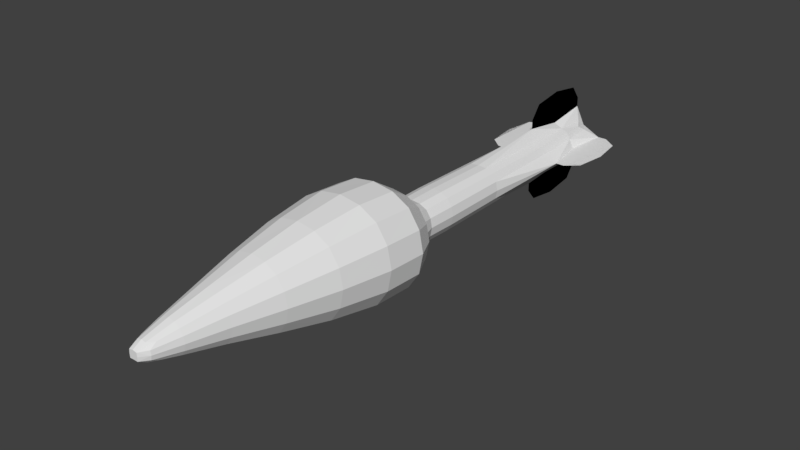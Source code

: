 # Source: pocisk.blend  (saved by Blender 2.79.0; exported with 4.5.12 LTS)
import bpy
from mathutils import Matrix  # noqa: F401  (used for matrix-valued properties, if any)

bpy.ops.wm.read_factory_settings(use_empty=True)
scene = bpy.context.scene
scene.name = 'Scene'

# ---- collections
col_collection_1 = bpy.data.collections.new('Collection 1'); scene.collection.children.link(col_collection_1)

# ---- world
world_world = bpy.data.worlds.new('World'); scene.world = world_world
world_world.color = (0.05088, 0.05088, 0.05088)
world_world.use_sun_shadow = False
world_world.sun_shadow_jitter_overblur = 0.0
world_world.cycles.sampling_method = 'MANUAL'

# ---- meshes
me_cube_001 = bpy.data.meshes.new('Cube.001')
me_cube_001.from_pydata([(-0.7622, -1.25, 0.4426), (0.5712, -0.25, -0.1892), (0.225, -4.0, 0.2938), (-0.06, -4.5, 0.2702), (0.09375, -4.0, -0.002933), (-0.09375, -4.0, 0.4283), (-0.2113, -2.75, 0.67), (0.2113, -2.75, -0.3021), (0.5072, -2.75, 0.3863), (-0.225, -4.0, 0.2937), (0.7622, -1.25, 0.4426), (0.3176, -1.25, -0.604), (-0.3176, -1.25, 0.8569), (-0.5072, -2.75, 0.3863), (0.1312, 3.655, 0.2735), (-0.238, -0.25, -0.506), (0.238, -0.25, 0.5888), (-0.5712, -0.25, 0.2868), (0.14, 4.3, 0.14), (-0.287, 3.655, 0.13), (0.287, 3.655, -0.1325), (-0.1312, 3.655, -0.2882), (0.287, 3.655, 0.13), (-0.287, 3.655, -0.1325), (0.14, 4.3, -0.14), (-0.5712, -0.25, -0.1892), (-0.5072, -2.75, -0.03634), (0.7622, -1.25, -0.1926), (-0.225, -4.0, 0.1062), (0.5072, -2.75, -0.03634), (-0.06, -4.5, 0.1552), (0.225, -4.0, 0.1063), (0.5712, -0.25, 0.2868), (-0.7622, -1.25, -0.1926), (0.06, -4.5, 0.1552), (-0.14, 4.3, -0.14), (0.1312, 3.655, -0.2882), (-0.14, 4.3, 0.14), (-0.238, -0.25, 0.5888), (0.238, -0.25, -0.506), (-0.1312, 3.655, 0.2735), (0.3176, -1.25, 0.8569), (-0.3176, -1.25, -0.604), (-0.2113, -2.75, -0.3021), (0.2113, -2.75, 0.67), (0.09375, -4.0, 0.4283), (-0.09375, -4.0, -0.002933), (0.06, -4.5, 0.2702), (-0.1312, 1.656, 0.2867), (0.1312, 1.656, -0.317), (-0.315, 1.656, -0.1334), (0.315, 1.656, 0.1291), (-0.1312, 1.656, -0.317), (0.315, 1.656, -0.1334), (-0.315, 1.656, 0.1291), (0.1312, 1.656, 0.2867), (0.133, 0.1505, 0.2907), (-0.3192, 0.1505, 0.1309), (0.3192, 0.1505, -0.1351), (-0.133, 0.1505, -0.3211), (0.3192, 0.1505, 0.1309), (-0.3192, 0.1505, -0.1351), (0.133, 0.1505, -0.3211), (-0.133, 0.1505, 0.2907), (-0.1734, -4.0, 0.03208), (-0.1313, -4.375, 0.266), (-0.5875, -1.25, 0.705), (-0.7534, -0.625, -0.2205), (-0.3139, -0.625, -0.6312), (0.3139, -0.625, 0.8128), (0.7534, -0.625, -0.2205), (0.5875, -1.25, -0.4542), (0.1734, -4.0, 0.3743), (0.1313, -4.375, 0.1404), (0.06344, -4.375, 0.08691), (-0.06344, -4.375, 0.3385), (-0.391, -2.75, -0.2085), (-0.1734, -4.0, 0.3743), (0.1734, -4.0, 0.03208), (0.391, -2.75, 0.5629), (0.145, -3.438, 0.5391), (-0.145, -3.438, -0.128), (0.3481, -3.438, 0.04873), (-0.3481, -3.438, 0.04873), (-0.391, -2.75, 0.5629), (0.391, -2.75, -0.2085), (-0.5875, -1.25, -0.4542), (0.5875, -1.25, 0.705), (0.6596, -2.0, -0.1248), (-0.2748, -2.0, -0.4769), (0.2748, -2.0, 0.7873), (-0.6596, -2.0, -0.1248), (-0.3738, -0.02488, -0.1453), (-0.1558, -0.02488, -0.3591), (0.1558, -0.02488, 0.3573), (0.3738, -0.02488, -0.1453), (0.4403, -0.25, -0.3874), (0.4403, -0.25, 0.4813), (-0.4403, -0.25, -0.3874), (-0.4403, -0.25, 0.4813), (-0.2467, 4.139, -0.1381), (-0.1378, 4.139, -0.2471), (0.1378, 4.139, 0.2434), (0.2467, 4.139, -0.1381), (0.2358, 3.655, 0.2315), (-0.2461, 0.1505, 0.2374), (-0.2461, 0.1505, -0.2481), (0.2358, 3.655, -0.2371), (-0.1313, -4.375, 0.1404), (-0.7534, -0.625, 0.4073), (0.7534, -0.625, 0.4073), (0.1313, -4.375, 0.266), (0.3481, -3.438, 0.3388), (-0.3481, -3.438, 0.3388), (0.6596, -2.0, 0.4248), (-0.6596, -2.0, 0.4248), (-0.3738, -0.02488, 0.1662), (0.3738, -0.02488, 0.1662), (-0.2467, 4.139, 0.1375), (0.2467, 4.139, 0.1375), (0.3556, 3.655, -0.001168), (-0.3556, 3.655, -0.001168), (0.14, 4.3, 0.0), (-0.6188, -0.25, 0.04879), (-0.5495, -2.75, 0.175), (0.8257, -1.25, 0.125), (-0.2438, -4.0, 0.2), (0.5495, -2.75, 0.175), (-0.065, -4.5, 0.2127), (0.2438, -4.0, 0.2), (0.6188, -0.25, 0.04879), (-0.8257, -1.25, 0.125), (0.3139, -0.625, -0.6312), (-0.3139, -0.625, 0.8128), (-0.06344, -4.375, 0.08691), (0.06344, -4.375, 0.3385), (-0.145, -3.438, 0.5391), (0.145, -3.438, -0.128), (0.2748, -2.0, -0.4769), (-0.2748, -2.0, 0.7873), (0.1558, -0.02488, -0.3591), (-0.1558, -0.02488, 0.3573), (0.1378, 4.139, -0.2471), (-0.1378, 4.139, 0.2434), (-0.14, 4.3, 0.0), (0.065, -4.5, 0.2127), (0.0, -4.5, 0.1578), (0.0, 4.3, -0.14), (0.0, 3.655, -0.3566), (0.0, 4.3, 0.14), (0.0, -0.25, 0.6208), (0.0, -0.25, -0.5454), (0.0, 3.655, 0.3373), (0.0, -1.25, 0.9053), (0.0, -1.25, -0.6509), (0.0, -2.75, -0.3294), (0.0, -2.75, 0.7062), (0.0, -4.0, 0.4487), (0.0, -4.0, -0.01065), (0.0, -4.5, 0.2803), (0.2428, 1.656, 0.2341), (-0.2358, 3.655, 0.2315), (-0.2358, 3.655, -0.2371), (0.2428, 1.656, -0.2449), (0.3413, 1.656, -0.002163), (-0.3413, 1.656, -0.002163), (0.0, 1.656, -0.3432), (0.0, 1.656, 0.2999), (-0.1269, 2.833, 0.2736), (0.1269, 2.833, -0.2995), (-0.2975, 2.833, -0.129), (0.2975, 2.833, 0.1247), (-0.1269, 2.833, -0.2995), (0.2975, 2.833, -0.129), (-0.2975, 2.833, 0.1247), (0.1269, 2.833, 0.2736), (0.0, 3.655, 0.85), (0.0, 4.3, 0.565), (0.0, 3.01, 0.5708), (-0.85, 3.655, 0.0), (-0.565, 4.3, 0.0), (-0.5965, 3.01, -0.001298), (0.85, 3.655, 0.0), (0.565, 4.3, 0.0), (0.5965, 3.01, -0.001298), (0.0, 3.655, -0.85), (0.0, 4.3, -0.565), (0.0, 3.01, -0.5977), (-0.2428, 1.656, 0.2341), (-0.2428, 1.656, -0.2449), (0.2461, 0.1505, 0.2374), (0.2461, 0.1505, -0.2481), (0.3458, 0.1505, -0.002077), (-0.3458, 0.1505, -0.002077), (0.0, 0.1505, -0.3477), (0.0, 0.1505, 0.304), (0.1361, 0.602, 0.2976), (-0.3266, 0.602, 0.1341), (0.3266, 0.602, -0.138), (-0.1361, 0.602, -0.3283), (0.3266, 0.602, 0.1341), (-0.3266, 0.602, -0.138), (0.1361, 0.602, -0.3283), (-0.1361, 0.602, 0.2976), (-0.1215, -4.278, 0.08654), (-0.1215, -4.278, 0.3247), (-0.5807, -0.625, -0.4801), (-0.5807, -0.625, 0.6657), (0.1215, -4.278, 0.08654), (0.1215, -4.278, 0.3247), (0.5807, -0.625, -0.4801), (0.5807, -0.625, 0.6657), (-0.2683, -3.438, -0.06798), (-0.2683, -3.438, 0.4614), (0.2683, -3.438, -0.06798), (0.2683, -3.438, 0.4614), (-0.5084, -2.0, 0.6529), (0.5084, -2.0, -0.3503), (-0.5084, -2.0, -0.3503), (0.5084, -2.0, 0.6529), (-0.2881, -0.02488, 0.2919), (-0.2881, -0.02488, -0.2766), (0.2881, -0.02488, -0.2766), (0.2881, -0.02488, 0.2919), (-0.2137, 4.013, 0.2118), (-0.2137, 4.013, -0.2143), (0.2137, 4.013, -0.2143), (0.2137, 4.013, 0.2118), (-0.1422, -4.375, 0.2032), (-0.8161, -0.625, 0.09345), (0.8161, -0.625, 0.09345), (0.1422, -4.375, 0.2032), (0.3771, -3.438, 0.1937), (-0.3771, -3.438, 0.1937), (0.7146, -2.0, 0.15), (-0.7146, -2.0, 0.15), (-0.4049, -0.02488, 0.01047), (0.4049, -0.02488, 0.01047), (-0.4225, 4.3, 0.0), (0.4225, 4.3, 0.0), (0.0, -0.625, -0.6796), (0.0, -0.625, 0.8585), (0.0, -4.375, 0.08505), (2.328e-10, -4.375, 0.353), (4.657e-10, -3.438, 0.5667), (-4.657e-10, -3.438, -0.1439), (0.0, -2.0, -0.5155), (0.0, -2.0, 0.8311), (0.0, -0.02488, -0.3882), (0.0, -0.02488, 0.375), (0.0, 4.3, -0.4225), (0.0, 4.3, 0.4225), (0.0, 4.3, 0.0), (0.0, -4.5, 0.219), (0.233, 2.833, 0.2254), (-0.233, 2.833, 0.2254), (-0.233, 2.833, -0.2351), (0.233, 2.833, -0.2351), (0.4698, 3.01, -0.001947), (-0.4698, 3.01, -0.001947), (0.0, 3.01, -0.4715), (0.0, 3.01, 0.4313), (0.0, 4.139, 0.7788), (0.0, 3.171, 0.7802), (-0.7788, 4.139, 0.0), (-0.7866, 3.171, -0.0003245), (0.7788, 4.139, 0.0), (0.7866, 3.171, -0.0003245), (0.0, 4.139, -0.7788), (0.0, 3.171, -0.7869), (-0.2517, 0.602, 0.243), (-0.2517, 0.602, -0.2536), (0.2517, 0.602, 0.243), (0.2517, 0.602, -0.2536), (0.3538, 0.602, -0.001925), (-0.3538, 0.602, -0.001925), (0.0, 0.602, -0.3555), (0.0, 0.602, 0.3112), (0.0, 3.655, 0.3373), (0.0, 3.01, 0.5708), (0.0, 3.655, 0.85), (0.0, 4.3, 0.565), (0.0, 3.01, 0.4313), (0.0, 4.3, 0.4225), (0.0, 3.171, 0.7802), (0.0, 4.139, 0.7788), (0.0, 3.01, 0.4313), (0.0, 3.655, 0.3373), (0.0, 4.3, 0.4225), (0.0, 3.171, 0.7802), (0.0, 3.655, 0.85), (0.0, 4.139, 0.7788), (0.0, 4.3, 0.565), (0.0, 3.01, 0.5708), (0.0, 3.01, 0.4313), (0.0, 3.655, 0.3373), (0.0, 4.3, 0.4225), (0.0, 3.171, 0.7802), (0.0, 3.655, 0.85), (0.0, 4.139, 0.7788), (0.0, 4.3, 0.565), (0.0, 3.01, 0.5708), (0.7842, 3.17, -0.0003279), (0.8476, 3.654, -3.338e-06), (0.7763, 4.138, -3.338e-06), (0.5626, 4.299, -3.338e-06), (0.4201, 4.299, -3.338e-06), (0.4673, 3.009, -0.00195), (0.5941, 3.009, -0.001301), (0.0, 3.01, -0.4715), (0.0, 3.655, -0.3566), (0.0, 4.3, -0.4225), (0.0, 3.171, -0.7869), (0.0, 3.655, -0.85), (0.0, 4.139, -0.7788), (0.0, 4.3, -0.565), (0.0, 3.01, -0.5977), (-0.3556, 3.655, -0.001168), (-0.4698, 3.01, -0.001947), (-0.3556, 3.655, -0.001168), (-0.85, 3.655, 0.0), (-0.565, 4.3, 0.0), (-0.5965, 3.01, -0.001298), (-0.4225, 4.3, 0.0), (-0.4698, 3.01, -0.001947), (-0.7788, 4.139, 0.0), (-0.7866, 3.171, -0.0003245), (-0.3556, 3.655, -0.001168), (-0.4698, 3.01, -0.001947)], [], [(0, 131, 235, 115), (0, 115, 216, 66), (0, 66, 207, 109), (0, 109, 229, 131), (1, 130, 230, 70), (1, 70, 210, 96), (1, 96, 222, 95), (1, 95, 237, 130), (2, 129, 232, 112), (2, 112, 215, 72), (2, 72, 209, 111), (2, 111, 231, 129), (3, 128, 253, 159), (3, 159, 243, 75), (3, 75, 205, 65), (3, 65, 228, 128), (4, 158, 245, 137), (4, 137, 214, 78), (4, 78, 208, 74), (4, 74, 242, 158), (5, 157, 244, 136), (5, 136, 213, 77), (5, 77, 205, 75), (5, 75, 243, 157), (6, 156, 247, 139), (6, 139, 216, 84), (6, 84, 213, 136), (6, 136, 244, 156), (7, 155, 246, 138), (7, 138, 217, 85), (7, 85, 214, 137), (7, 137, 245, 155), (8, 127, 234, 114), (8, 114, 219, 79), (8, 79, 215, 112), (8, 112, 232, 127), (9, 126, 228, 65), (9, 65, 205, 77), (9, 77, 213, 113), (9, 113, 233, 126), (10, 125, 230, 110), (10, 110, 211, 87), (10, 87, 219, 114), (10, 114, 234, 125), (11, 154, 240, 132), (11, 132, 210, 71), (11, 71, 217, 138), (11, 138, 246, 154), (12, 153, 241, 133), (12, 133, 207, 66), (12, 66, 216, 139), (12, 139, 247, 153), (13, 124, 233, 113), (13, 113, 213, 84), (13, 84, 216, 115), (13, 115, 235, 124), (14, 152, 261, 175), (14, 175, 254, 104), (14, 104, 227, 102), (14, 102, 251, 152), (15, 151, 240, 68), (15, 68, 206, 98), (15, 98, 221, 93), (15, 93, 248, 151), (16, 150, 241, 69), (16, 69, 211, 97), (16, 97, 223, 94), (16, 94, 249, 150), (17, 123, 229, 109), (17, 109, 207, 99), (17, 99, 220, 116), (17, 116, 236, 123), (18, 122, 252, 149), (18, 149, 251, 102), (18, 102, 227, 119), (18, 119, 239, 122), (19, 121, 259, 174), (19, 174, 255, 161), (19, 161, 224, 118), (19, 118, 238, 121), (20, 120, 258, 173), (20, 173, 257, 107), (20, 107, 226, 103), (20, 103, 239, 120), (21, 148, 260, 172), (21, 172, 256, 162), (21, 162, 225, 101), (21, 101, 250, 148), (22, 104, 254, 171), (22, 171, 258, 120), (22, 120, 239, 119), (22, 119, 227, 104), (23, 162, 256, 170), (23, 170, 259, 121), (23, 121, 238, 100), (23, 100, 225, 162), (24, 142, 250, 147), (24, 147, 252, 122), (24, 122, 239, 103), (24, 103, 226, 142), (25, 98, 206, 67), (25, 67, 229, 123), (25, 123, 236, 92), (25, 92, 221, 98), (26, 76, 212, 83), (26, 83, 233, 124), (26, 124, 235, 91), (26, 91, 218, 76), (27, 71, 210, 70), (27, 70, 230, 125), (27, 125, 234, 88), (27, 88, 217, 71), (28, 64, 204, 108), (28, 108, 228, 126), (28, 126, 233, 83), (28, 83, 212, 64), (29, 85, 217, 88), (29, 88, 234, 127), (29, 127, 232, 82), (29, 82, 214, 85), (30, 134, 242, 146), (30, 146, 253, 128), (30, 128, 228, 108), (30, 108, 204, 134), (31, 78, 214, 82), (31, 82, 232, 129), (31, 129, 231, 73), (31, 73, 208, 78), (32, 97, 211, 110), (32, 110, 230, 130), (32, 130, 237, 117), (32, 117, 223, 97), (33, 86, 218, 91), (33, 91, 235, 131), (33, 131, 229, 67), (33, 67, 206, 86), (34, 74, 208, 73), (34, 73, 231, 145), (34, 145, 253, 146), (34, 146, 242, 74), (35, 101, 225, 100), (35, 100, 238, 144), (35, 144, 252, 147), (35, 147, 250, 101), (36, 107, 257, 169), (36, 169, 260, 148), (36, 148, 250, 142), (36, 142, 226, 107), (37, 144, 238, 118), (37, 118, 224, 143), (37, 143, 251, 149), (37, 149, 252, 144), (38, 99, 207, 133), (38, 133, 241, 150), (38, 150, 249, 141), (38, 141, 220, 99), (39, 96, 210, 132), (39, 132, 240, 151), (39, 151, 248, 140), (39, 140, 222, 96), (40, 161, 255, 168), (40, 168, 261, 152), (40, 152, 251, 143), (40, 143, 224, 161), (41, 87, 211, 69), (41, 69, 241, 153), (41, 153, 247, 90), (41, 90, 219, 87), (42, 86, 206, 68), (42, 68, 240, 154), (42, 154, 246, 89), (42, 89, 218, 86), (43, 76, 218, 89), (43, 89, 246, 155), (43, 155, 245, 81), (43, 81, 212, 76), (44, 79, 219, 90), (44, 90, 247, 156), (44, 156, 244, 80), (44, 80, 215, 79), (45, 72, 215, 80), (45, 80, 244, 157), (45, 157, 243, 135), (45, 135, 209, 72), (46, 64, 212, 81), (46, 81, 245, 158), (46, 158, 242, 134), (46, 134, 204, 64), (47, 145, 231, 111), (47, 111, 209, 135), (47, 135, 243, 159), (47, 159, 253, 145), (48, 188, 270, 203), (48, 203, 277, 167), (48, 167, 261, 168), (48, 168, 255, 188), (49, 163, 273, 202), (49, 202, 276, 166), (49, 166, 260, 169), (49, 169, 257, 163), (50, 189, 271, 201), (50, 201, 275, 165), (50, 165, 259, 170), (50, 170, 256, 189), (51, 160, 272, 200), (51, 200, 274, 164), (51, 164, 258, 171), (51, 171, 254, 160), (52, 166, 276, 199), (52, 199, 271, 189), (52, 189, 256, 172), (52, 172, 260, 166), (53, 164, 274, 198), (53, 198, 273, 163), (53, 163, 257, 173), (53, 173, 258, 164), (54, 165, 275, 197), (54, 197, 270, 188), (54, 188, 255, 174), (54, 174, 259, 165), (55, 167, 277, 196), (55, 196, 272, 160), (55, 160, 254, 175), (55, 175, 261, 167), (178, 263, 284, 279), (152, 261, 282, 278), (263, 176, 280, 284), (262, 177, 281, 285), (269, 185, 313, 312), (180, 238, 121, 259, 181, 265, 179, 264), (56, 195, 249, 94), (56, 94, 223, 190), (56, 190, 272, 196), (56, 196, 277, 195), (57, 193, 236, 116), (57, 116, 220, 105), (57, 105, 270, 197), (57, 197, 275, 193), (58, 192, 237, 95), (58, 95, 222, 191), (58, 191, 273, 198), (58, 198, 274, 192), (59, 194, 248, 93), (59, 93, 221, 106), (59, 106, 271, 199), (59, 199, 276, 194), (60, 190, 223, 117), (60, 117, 237, 192), (60, 192, 274, 200), (60, 200, 272, 190), (61, 106, 221, 92), (61, 92, 236, 193), (61, 193, 275, 201), (61, 201, 271, 106), (62, 191, 222, 140), (62, 140, 248, 194), (62, 194, 276, 202), (62, 202, 273, 191), (63, 105, 220, 141), (63, 141, 249, 195), (63, 195, 277, 203), (63, 203, 270, 105), (183, 239, 120, 258, 184, 267, 182, 266), (177, 251, 283, 281), (176, 262, 285, 280), (251, 152, 278, 283), (261, 178, 279, 282), (282, 279, 293, 286), (292, 288, 296, 300), (285, 281, 292, 291), (284, 280, 290, 289), (278, 282, 286, 287), (279, 284, 289, 293), (281, 283, 288, 292), (280, 285, 291, 290), (283, 278, 287, 288), (300, 296, 295, 294, 301, 297, 298, 299), (290, 291, 299, 298), (288, 287, 295, 296), (286, 293, 301, 294), (291, 292, 300, 299), (289, 290, 298, 297), (287, 286, 294, 295), (293, 289, 297, 301), (293, 286, 287, 288, 292, 291, 290, 289), (184, 258, 307, 308), (302, 308, 307, 306, 305, 304, 303), (183, 266, 304, 305), (258, 239, 306, 307), (182, 267, 302, 303), (267, 184, 308, 302), (239, 183, 305, 306), (266, 182, 303, 304), (315, 311, 310, 309, 316, 312, 313, 314), (187, 269, 312, 316), (186, 250, 311, 315), (148, 260, 309, 310), (185, 268, 314, 313), (260, 187, 316, 309), (250, 148, 310, 311), (268, 186, 315, 314), (187, 260, 148, 250, 186, 268, 185, 269), (259, 121, 317, 318), (264, 179, 320, 325), (121, 238, 323, 319), (318, 317, 327, 328), (181, 259, 324, 322), (180, 264, 325, 321), (179, 265, 326, 320), (265, 181, 322, 326), (238, 180, 321, 323), (323, 321, 325, 320, 326, 322, 324, 327, 328, 319)])
me_cube_001.use_remesh_preserve_volume = False
me_cube_001.use_remesh_preserve_attributes = False
me_cube_001.use_mirror_vertex_groups = False
me_cube_001.update()

# ---- objects
ob_cube = bpy.data.objects.new('Cube', me_cube_001)

# ---- transforms, parenting, visibility, modifiers, constraints
ob_cube.location = (0.0, 0.0, 0.0)
ob_cube.lineart.crease_threshold = 0.0

# ---- collection membership
col_collection_1.objects.link(ob_cube)

# ---- scene / render settings (as saved in the file)
scene.frame_start = 1; scene.frame_end = 250; scene.frame_set(1)
scene.render.engine = 'BLENDER_EEVEE_NEXT'
scene.render.resolution_percentage = 50
scene.render.dither_intensity = 0.0
scene.cycles.use_denoising = False
scene.cycles.samples = 128
scene.cycles.sampling_pattern = 'TABULATED_SOBOL'
scene.cycles.use_adaptive_sampling = False
scene.cycles.use_light_tree = False
scene.cycles.blur_glossy = 0.0
scene.cycles.sample_clamp_indirect = 0.0
scene.view_settings.view_transform = 'Standard'
bpy.context.view_layer.update()

# ---- added for rendering (the .blend has no active camera and no usable light): camera, sun
cam_auto = bpy.data.cameras.new('AutoCamera')
cam_auto.lens = 50.0
cam_auto.sensor_width = 36.0
cam_auto.clip_end = 1000.0
ob_auto_camera = bpy.data.objects.new('AutoCamera', cam_auto)
scene.collection.objects.link(ob_auto_camera)
ob_auto_camera.location = (8.45004, -10.24, 6.78767)
ob_auto_camera.rotation_euler = (1.09748, -7.21219e-08, 0.694738)
scene.camera = ob_auto_camera
light_auto_sun = bpy.data.lights.new('AutoSun', 'SUN')
light_auto_sun.energy = 3.0
light_auto_sun.angle = 0.0523599
ob_auto_sun = bpy.data.objects.new('AutoSun', light_auto_sun)
scene.collection.objects.link(ob_auto_sun)
ob_auto_sun.rotation_euler = (0.872665, 0.174533, 0.523599)
bpy.context.view_layer.update()
